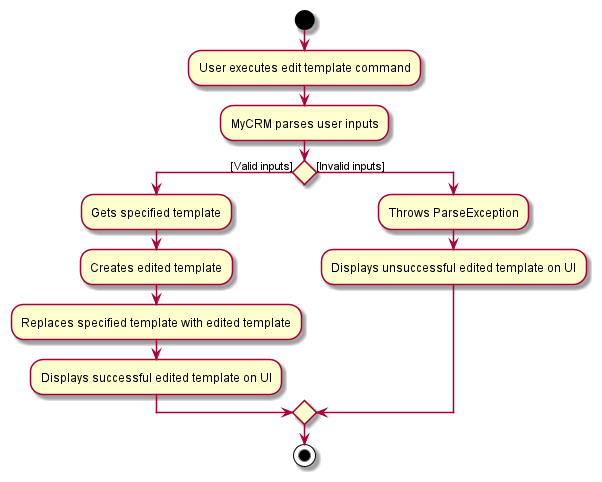

The diagram above was rendered by PlantUML. Its source (embedded in the PNG):
@startuml
start
:User executes edit template command;
:MyCRM parses user inputs;
if () then ([Valid inputs])
    :Gets specified template;
    :Creates edited template;
    :Replaces specified template with edited template;
    :Displays successful edited template on UI;
else ([Invalid inputs])
    :Throws ParseException;
    :Displays unsuccessful edited template on UI;
endif
stop

@enduml